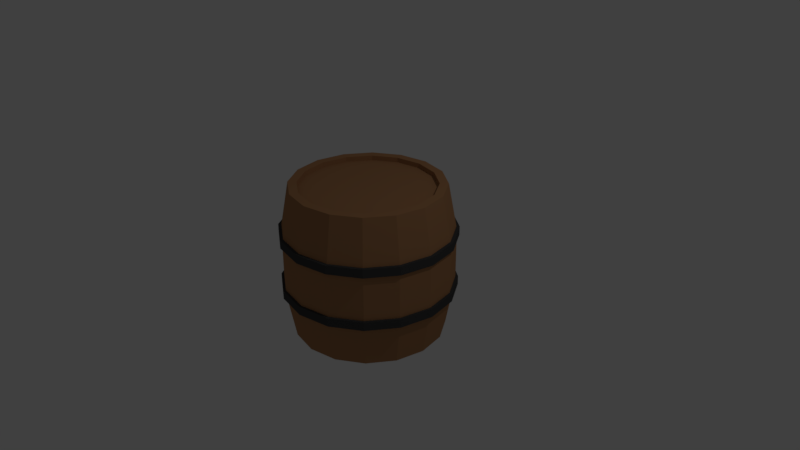 # Source: 001_Barrel.blend  (saved by Blender 2.79.0; exported with 4.5.12 LTS)
import bpy
from mathutils import Matrix  # noqa: F401  (used for matrix-valued properties, if any)

bpy.ops.wm.read_factory_settings(use_empty=True)
scene = bpy.context.scene
scene.name = 'Scene'

# ---- collections
col_collection_1 = bpy.data.collections.new('Collection 1'); scene.collection.children.link(col_collection_1)

# ---- materials (node trees are filled in below, after node groups)
mat_wood = bpy.data.materials.new('Wood')
mat_wood.alpha_threshold = 0.0
mat_wood.use_transparent_shadow = False
mat_wood.diffuse_color = (0.4109, 0.2062, 0.09463, 1.0)
mat_wood.roughness = 0.5
mat_metal = bpy.data.materials.new('Metal')
mat_metal.alpha_threshold = 0.0
mat_metal.use_transparent_shadow = False
mat_metal.diffuse_color = (0.06072, 0.06072, 0.06072, 1.0)
mat_metal.roughness = 0.5

# ---- material node trees

# ---- world
world_world = bpy.data.worlds.new('World'); scene.world = world_world
world_world.color = (0.05088, 0.05088, 0.05088)
world_world.use_sun_shadow = False
world_world.sun_shadow_jitter_overblur = 0.0
world_world.cycles.sampling_method = 'MANUAL'

# ---- cameras
cam_camera = bpy.data.cameras.new('Camera')
cam_camera.clip_end = 100.0
cam_camera.lens = 35.0
cam_camera.sensor_width = 32.0
cam_camera.sensor_height = 18.0
cam_camera.ortho_scale = 7.314
cam_camera.dof.focus_distance = 0.0
cam_camera.dof.aperture_fstop = 128.0

# ---- lights
light_lamp = bpy.data.lights.new('Lamp', 'POINT')
light_lamp.transmission_factor = 0.0
light_lamp.cutoff_distance = 30.0
light_lamp.energy = 100.0
light_lamp.shadow_buffer_clip_start = 1.001
light_lamp.shadow_soft_size = 0.1
light_lamp.shadow_maximum_resolution = 0.006
light_lamp.use_absolute_resolution = True

# ---- meshes
me_cylinder_001 = bpy.data.meshes.new('Cylinder.001')
me_cylinder_001.from_pydata([(0.0, 1.0, 1.0), (0.3827, 0.9239, 1.0), (0.7071, 0.7071, 1.0), (0.9239, 0.3827, 1.0), (1.0, -4.371e-08, 1.0), (0.9239, -0.3827, 1.0), (0.7071, -0.7071, 1.0), (0.3827, -0.9239, 1.0), (1.51e-07, -1.0, 1.0), (-0.3827, -0.9239, 1.0), (-0.7071, -0.7071, 1.0), (-0.9239, -0.3827, 1.0), (-1.0, 1.192e-08, 1.0), (-0.9239, 0.3827, 1.0), (-0.7071, 0.7071, 1.0), (-0.3827, 0.9239, 1.0), (-1.444e-08, 1.116, 0.3719), (0.427, 1.031, 0.3719), (0.7889, 0.7889, 0.3719), (1.031, 0.427, 0.3719), (1.116, -4.618e-08, 0.3719), (1.031, -0.427, 0.3719), (0.7889, -0.7889, 0.3719), (0.427, -1.031, 0.3719), (1.54e-07, -1.116, 0.3719), (-0.427, -1.031, 0.3719), (-0.7889, -0.7889, 0.3719), (-1.031, -0.427, 0.3719), (-1.116, 1.589e-08, 0.3719), (-1.031, 0.427, 0.3719), (-0.7889, 0.7889, 0.3719), (-0.427, 1.031, 0.3719), (0.3827, 0.9239, 1.0), (0.0, 1.0, 1.0), (0.7071, 0.7071, 1.0), (0.9239, 0.3827, 1.0), (1.0, -4.371e-08, 1.0), (0.9239, -0.3827, 1.0), (0.7071, -0.7071, 1.0), (0.3827, -0.9239, 1.0), (1.51e-07, -1.0, 1.0), (-0.3827, -0.9239, 1.0), (-0.7071, -0.7071, 1.0), (-0.9239, -0.3827, 1.0), (-1.0, 1.192e-08, 1.0), (-0.9239, 0.3827, 1.0), (-0.7071, 0.7071, 1.0), (-0.3827, 0.9239, 1.0), (0.3827, 0.9239, 1.0), (0.0, 1.0, 1.0), (0.7071, 0.7071, 1.0), (0.9239, 0.3827, 1.0), (1.0, -4.371e-08, 1.0), (0.9239, -0.3827, 1.0), (0.7071, -0.7071, 1.0), (0.3827, -0.9239, 1.0), (1.51e-07, -1.0, 1.0), (-0.3827, -0.9239, 1.0), (-0.7071, -0.7071, 1.0), (-0.9239, -0.3827, 1.0), (-1.0, 1.192e-08, 1.0), (-0.9239, 0.3827, 1.0), (-0.7071, 0.7071, 1.0), (-0.3827, 0.9239, 1.0), (0.3394, 0.8194, 1.0), (4.211e-09, 0.887, 1.0), (0.6272, 0.6272, 1.0), (0.8194, 0.3394, 1.0), (0.887, -3.751e-08, 1.0), (0.8194, -0.3394, 1.0), (0.6272, -0.6272, 1.0), (0.3394, -0.8194, 1.0), (1.381e-07, -0.887, 1.0), (-0.3394, -0.8194, 1.0), (-0.6272, -0.6272, 1.0), (-0.8194, -0.3394, 1.0), (-0.887, 1.184e-08, 1.0), (-0.8194, 0.3394, 1.0), (-0.6272, 0.6272, 1.0), (-0.3394, 0.8194, 1.0), (0.3394, 0.8194, 0.9366), (2.865e-10, 0.887, 0.9366), (0.6272, 0.6272, 0.9366), (0.8194, 0.3394, 0.9366), (0.887, -3.751e-08, 0.9366), (0.8194, -0.3394, 0.9366), (0.6272, -0.6272, 0.9366), (0.3394, -0.8194, 0.9366), (1.342e-07, -0.887, 0.9366), (-0.3394, -0.8194, 0.9366), (-0.6272, -0.6272, 0.9366), (-0.8194, -0.3394, 0.9366), (-0.887, 1.184e-08, 0.9366), (-0.8194, 0.3394, 0.9366), (-0.6272, 0.6272, 0.9366), (-0.3394, 0.8194, 0.9366), (0.0, 1.0, -1.0), (0.3827, 0.9239, -1.0), (0.7071, 0.7071, -1.0), (0.9239, 0.3827, -1.0), (1.0, -4.371e-08, -1.0), (0.9239, -0.3827, -1.0), (0.7071, -0.7071, -1.0), (0.3827, -0.9239, -1.0), (1.51e-07, -1.0, -1.0), (-0.3827, -0.9239, -1.0), (-0.7071, -0.7071, -1.0), (-0.9239, -0.3827, -1.0), (-1.0, 1.192e-08, -1.0), (-0.9239, 0.3827, -1.0), (-0.7071, 0.7071, -1.0), (-0.3827, 0.9239, -1.0), (-1.444e-08, 1.116, -0.3719), (0.427, 1.031, -0.3719), (0.7889, 0.7889, -0.3719), (1.031, 0.427, -0.3719), (1.116, -4.618e-08, -0.3719), (1.031, -0.427, -0.3719), (0.7889, -0.7889, -0.3719), (0.427, -1.031, -0.3719), (1.54e-07, -1.116, -0.3719), (-0.427, -1.031, -0.3719), (-0.7889, -0.7889, -0.3719), (-1.031, -0.427, -0.3719), (-1.116, 1.589e-08, -0.3719), (-1.031, 0.427, -0.3719), (-0.7889, 0.7889, -0.3719), (-0.427, 1.031, -0.3719), (0.3827, 0.9239, -1.0), (0.0, 1.0, -1.0), (0.7071, 0.7071, -1.0), (0.9239, 0.3827, -1.0), (1.0, -4.371e-08, -1.0), (0.9239, -0.3827, -1.0), (0.7071, -0.7071, -1.0), (0.3827, -0.9239, -1.0), (1.51e-07, -1.0, -1.0), (-0.3827, -0.9239, -1.0), (-0.7071, -0.7071, -1.0), (-0.9239, -0.3827, -1.0), (-1.0, 1.192e-08, -1.0), (-0.9239, 0.3827, -1.0), (-0.7071, 0.7071, -1.0), (-0.3827, 0.9239, -1.0), (0.3827, 0.9239, -1.0), (0.0, 1.0, -1.0), (0.7071, 0.7071, -1.0), (0.9239, 0.3827, -1.0), (1.0, -4.371e-08, -1.0), (0.9239, -0.3827, -1.0), (0.7071, -0.7071, -1.0), (0.3827, -0.9239, -1.0), (1.51e-07, -1.0, -1.0), (-0.3827, -0.9239, -1.0), (-0.7071, -0.7071, -1.0), (-0.9239, -0.3827, -1.0), (-1.0, 1.192e-08, -1.0), (-0.9239, 0.3827, -1.0), (-0.7071, 0.7071, -1.0), (-0.3827, 0.9239, -1.0), (0.3394, 0.8194, -1.0), (4.211e-09, 0.887, -1.0), (0.6272, 0.6272, -1.0), (0.8194, 0.3394, -1.0), (0.887, -3.751e-08, -1.0), (0.8194, -0.3394, -1.0), (0.6272, -0.6272, -1.0), (0.3394, -0.8194, -1.0), (1.381e-07, -0.887, -1.0), (-0.3394, -0.8194, -1.0), (-0.6272, -0.6272, -1.0), (-0.8194, -0.3394, -1.0), (-0.887, 1.184e-08, -1.0), (-0.8194, 0.3394, -1.0), (-0.6272, 0.6272, -1.0), (-0.3394, 0.8194, -1.0), (0.3394, 0.8194, -0.9366), (2.865e-10, 0.887, -0.9366), (0.6272, 0.6272, -0.9366), (0.8194, 0.3394, -0.9366), (0.887, -3.751e-08, -0.9366), (0.8194, -0.3394, -0.9366), (0.6272, -0.6272, -0.9366), (0.3394, -0.8194, -0.9366), (1.342e-07, -0.887, -0.9366), (-0.3394, -0.8194, -0.9366), (-0.6272, -0.6272, -0.9366), (-0.8194, -0.3394, -0.9366), (-0.887, 1.184e-08, -0.9366), (-0.8194, 0.3394, -0.9366), (-0.6272, 0.6272, -0.9366), (-0.3394, 0.8194, -0.9366), (-1.444e-08, 1.116, 0.0), (0.427, 1.031, 0.0), (0.7889, 0.7889, 0.0), (1.031, 0.427, 0.0), (1.116, -4.618e-08, 0.0), (1.031, -0.427, 0.0), (0.7889, -0.7889, 0.0), (0.427, -1.031, 0.0), (1.54e-07, -1.116, 0.0), (-0.427, -1.031, 0.0), (-0.7889, -0.7889, 0.0), (-1.031, -0.427, 0.0), (-1.116, 1.589e-08, 0.0), (-1.031, 0.427, 0.0), (-0.7889, 0.7889, 0.0), (-0.427, 1.031, 0.0), (-1.873e-08, 1.15, 0.4102), (-1.873e-08, 1.15, 0.2936), (0.4401, 1.063, 0.4102), (0.4401, 1.063, 0.2936), (0.8132, 0.8132, 0.4102), (0.8132, 0.8132, 0.2936), (1.063, 0.4401, 0.4102), (1.063, 0.4401, 0.2936), (1.15, -4.692e-08, 0.4102), (1.15, -4.692e-08, 0.2936), (1.063, -0.4401, 0.4102), (1.063, -0.4401, 0.2936), (0.8132, -0.8132, 0.4102), (0.8132, -0.8132, 0.2936), (0.4401, -1.063, 0.4102), (0.4401, -1.063, 0.2936), (1.549e-07, -1.15, 0.4102), (1.549e-07, -1.15, 0.2936), (-0.4401, -1.063, 0.4102), (-0.4401, -1.063, 0.2936), (-0.8132, -0.8132, 0.4102), (-0.8132, -0.8132, 0.2936), (-1.063, -0.4401, 0.4102), (-1.063, -0.4401, 0.2936), (-1.15, 1.707e-08, 0.4102), (-1.15, 1.707e-08, 0.2936), (-1.063, 0.4401, 0.4102), (-1.063, 0.4401, 0.2936), (-0.8132, 0.8132, 0.4102), (-0.8132, 0.8132, 0.2936), (-0.4401, 1.063, 0.4102), (-0.4401, 1.063, 0.2936), (-1.873e-08, 1.15, -0.3089), (-1.873e-08, 1.15, -0.4255), (0.4401, 1.063, -0.3089), (0.4401, 1.063, -0.4255), (0.8132, 0.8132, -0.3089), (0.8132, 0.8132, -0.4255), (1.063, 0.4401, -0.3089), (1.063, 0.4401, -0.4255), (1.15, -4.692e-08, -0.3089), (1.15, -4.692e-08, -0.4255), (1.063, -0.4401, -0.3089), (1.063, -0.4401, -0.4255), (0.8132, -0.8132, -0.3089), (0.8132, -0.8132, -0.4255), (0.4401, -1.063, -0.3089), (0.4401, -1.063, -0.4255), (1.549e-07, -1.15, -0.3089), (1.549e-07, -1.15, -0.4255), (-0.4401, -1.063, -0.3089), (-0.4401, -1.063, -0.4255), (-0.8132, -0.8132, -0.3089), (-0.8132, -0.8132, -0.4255), (-1.063, -0.4401, -0.3089), (-1.063, -0.4401, -0.4255), (-1.15, 1.707e-08, -0.3089), (-1.15, 1.707e-08, -0.4255), (-1.063, 0.4401, -0.3089), (-1.063, 0.4401, -0.4255), (-0.8132, 0.8132, -0.3089), (-0.8132, 0.8132, -0.4255), (-0.4401, 1.063, -0.3089), (-0.4401, 1.063, -0.4255)], [], [(16, 0, 1, 17), (17, 1, 2, 18), (18, 2, 3, 19), (19, 3, 4, 20), (20, 4, 5, 21), (21, 5, 6, 22), (22, 6, 7, 23), (23, 7, 8, 24), (24, 8, 9, 25), (25, 9, 10, 26), (26, 10, 11, 27), (27, 11, 12, 28), (28, 12, 13, 29), (29, 13, 14, 30), (4, 3, 35, 36), (30, 14, 15, 31), (31, 15, 0, 16), (207, 31, 16, 192), (206, 30, 31, 207), (205, 29, 30, 206), (204, 28, 29, 205), (203, 27, 28, 204), (202, 26, 27, 203), (201, 25, 26, 202), (200, 24, 25, 201), (199, 23, 24, 200), (198, 22, 23, 199), (197, 21, 22, 198), (196, 20, 21, 197), (195, 19, 20, 196), (194, 18, 19, 195), (193, 17, 18, 194), (192, 16, 17, 193), (35, 34, 50, 51), (9, 8, 40, 41), (14, 13, 45, 46), (2, 1, 32, 34), (7, 6, 38, 39), (12, 11, 43, 44), (5, 4, 36, 37), (10, 9, 41, 42), (15, 14, 46, 47), (3, 2, 34, 35), (8, 7, 39, 40), (1, 0, 33, 32), (13, 12, 44, 45), (6, 5, 37, 38), (11, 10, 42, 43), (0, 15, 47, 33), (56, 55, 71, 72), (43, 42, 58, 59), (36, 35, 51, 52), (44, 43, 59, 60), (37, 36, 52, 53), (45, 44, 60, 61), (38, 37, 53, 54), (46, 45, 61, 62), (39, 38, 54, 55), (47, 46, 62, 63), (40, 39, 55, 56), (32, 33, 49, 48), (33, 47, 63, 49), (41, 40, 56, 57), (34, 32, 48, 50), (42, 41, 57, 58), (77, 76, 92, 93), (48, 49, 65, 64), (49, 63, 79, 65), (57, 56, 72, 73), (50, 48, 64, 66), (58, 57, 73, 74), (51, 50, 66, 67), (59, 58, 74, 75), (52, 51, 67, 68), (60, 59, 75, 76), (53, 52, 68, 69), (61, 60, 76, 77), (54, 53, 69, 70), (62, 61, 77, 78), (55, 54, 70, 71), (63, 62, 78, 79), (80, 81, 95, 94, 93, 92, 91, 90, 89, 88, 87, 86, 85, 84, 83, 82), (70, 69, 85, 86), (78, 77, 93, 94), (71, 70, 86, 87), (79, 78, 94, 95), (72, 71, 87, 88), (64, 65, 81, 80), (65, 79, 95, 81), (73, 72, 88, 89), (66, 64, 80, 82), (74, 73, 89, 90), (67, 66, 82, 83), (75, 74, 90, 91), (68, 67, 83, 84), (76, 75, 91, 92), (69, 68, 84, 85), (112, 113, 97, 96), (113, 114, 98, 97), (114, 115, 99, 98), (115, 116, 100, 99), (116, 117, 101, 100), (117, 118, 102, 101), (118, 119, 103, 102), (119, 120, 104, 103), (120, 121, 105, 104), (121, 122, 106, 105), (122, 123, 107, 106), (123, 124, 108, 107), (124, 125, 109, 108), (125, 126, 110, 109), (100, 132, 131, 99), (126, 127, 111, 110), (127, 112, 96, 111), (207, 192, 112, 127), (206, 207, 127, 126), (205, 206, 126, 125), (204, 205, 125, 124), (203, 204, 124, 123), (202, 203, 123, 122), (201, 202, 122, 121), (200, 201, 121, 120), (199, 200, 120, 119), (198, 199, 119, 118), (197, 198, 118, 117), (196, 197, 117, 116), (195, 196, 116, 115), (194, 195, 115, 114), (193, 194, 114, 113), (192, 193, 113, 112), (131, 147, 146, 130), (105, 137, 136, 104), (110, 142, 141, 109), (98, 130, 128, 97), (103, 135, 134, 102), (108, 140, 139, 107), (101, 133, 132, 100), (106, 138, 137, 105), (111, 143, 142, 110), (99, 131, 130, 98), (104, 136, 135, 103), (97, 128, 129, 96), (109, 141, 140, 108), (102, 134, 133, 101), (107, 139, 138, 106), (96, 129, 143, 111), (152, 168, 167, 151), (139, 155, 154, 138), (132, 148, 147, 131), (140, 156, 155, 139), (133, 149, 148, 132), (141, 157, 156, 140), (134, 150, 149, 133), (142, 158, 157, 141), (135, 151, 150, 134), (143, 159, 158, 142), (136, 152, 151, 135), (128, 144, 145, 129), (129, 145, 159, 143), (137, 153, 152, 136), (130, 146, 144, 128), (138, 154, 153, 137), (173, 189, 188, 172), (144, 160, 161, 145), (145, 161, 175, 159), (153, 169, 168, 152), (146, 162, 160, 144), (154, 170, 169, 153), (147, 163, 162, 146), (155, 171, 170, 154), (148, 164, 163, 147), (156, 172, 171, 155), (149, 165, 164, 148), (157, 173, 172, 156), (150, 166, 165, 149), (158, 174, 173, 157), (151, 167, 166, 150), (159, 175, 174, 158), (176, 178, 179, 180, 181, 182, 183, 184, 185, 186, 187, 188, 189, 190, 191, 177), (166, 182, 181, 165), (174, 190, 189, 173), (167, 183, 182, 166), (175, 191, 190, 174), (168, 184, 183, 167), (160, 176, 177, 161), (161, 177, 191, 175), (169, 185, 184, 168), (162, 178, 176, 160), (170, 186, 185, 169), (163, 179, 178, 162), (171, 187, 186, 170), (164, 180, 179, 163), (172, 188, 187, 171), (165, 181, 180, 164), (208, 209, 211, 210), (210, 211, 213, 212), (212, 213, 215, 214), (214, 215, 217, 216), (216, 217, 219, 218), (218, 219, 221, 220), (220, 221, 223, 222), (222, 223, 225, 224), (224, 225, 227, 226), (226, 227, 229, 228), (228, 229, 231, 230), (230, 231, 233, 232), (232, 233, 235, 234), (234, 235, 237, 236), (211, 209, 239, 237, 235, 233, 231, 229, 227, 225, 223, 221, 219, 217, 215, 213), (236, 237, 239, 238), (238, 239, 209, 208), (208, 210, 212, 214, 216, 218, 220, 222, 224, 226, 228, 230, 232, 234, 236, 238), (240, 241, 243, 242), (242, 243, 245, 244), (244, 245, 247, 246), (246, 247, 249, 248), (248, 249, 251, 250), (250, 251, 253, 252), (252, 253, 255, 254), (254, 255, 257, 256), (256, 257, 259, 258), (258, 259, 261, 260), (260, 261, 263, 262), (262, 263, 265, 264), (264, 265, 267, 266), (266, 267, 269, 268), (243, 241, 271, 269, 267, 265, 263, 261, 259, 257, 255, 253, 251, 249, 247, 245), (268, 269, 271, 270), (270, 271, 241, 240), (240, 242, 244, 246, 248, 250, 252, 254, 256, 258, 260, 262, 264, 266, 268, 270)])
me_cylinder_001.polygons.foreach_set('material_index', [0, 0, 0, 0, 0, 0, 0, 0, 0, 0, 0, 0, 0, 0, 0, 0, 0, 0, 0, 0, 0, 0, 0, 0, 0, 0, 0, 0, 0, 0, 0, 0, 0, 0, 0, 0, 0, 0, 0, 0, 0, 0, 0, 0, 0, 0, 0, 0, 0, 0, 0, 0, 0, 0, 0, 0, 0, 0, 0, 0, 0, 0, 0, 0, 0, 0, 0, 0, 0, 0, 0, 0, 0, 0, 0, 0, 0, 0, 0, 0, 0, 0, 0, 0, 0, 0, 0, 0, 0, 0, 0, 0, 0, 0, 0, 0, 0, 0, 0, 0, 0, 0, 0, 0, 0, 0, 0, 0, 0, 0, 0, 0, 0, 0, 0, 0, 0, 0, 0, 0, 0, 0, 0, 0, 0, 0, 0, 0, 0, 0, 0, 0, 0, 0, 0, 0, 0, 0, 0, 0, 0, 0, 0, 0, 0, 0, 0, 0, 0, 0, 0, 0, 0, 0, 0, 0, 0, 0, 0, 0, 0, 0, 0, 0, 0, 0, 0, 0, 0, 0, 0, 0, 0, 0, 0, 0, 0, 0, 0, 0, 0, 0, 0, 0, 0, 0, 0, 0, 0, 0, 0, 0, 0, 0, 1, 1, 1, 1, 1, 1, 1, 1, 1, 1, 1, 1, 1, 1, 1, 1, 1, 1, 1, 1, 1, 1, 1, 1, 1, 1, 1, 1, 1, 1, 1, 1, 1, 1, 1, 1])
me_cylinder_001.materials.append(mat_wood)
me_cylinder_001.materials.append(mat_metal)
me_cylinder_001.use_remesh_preserve_volume = False
me_cylinder_001.use_remesh_preserve_attributes = False
me_cylinder_001.use_mirror_vertex_groups = False
me_cylinder_001.update()

# ---- objects
ob_barrel = bpy.data.objects.new('Barrel', me_cylinder_001)
ob_lamp = bpy.data.objects.new('Lamp', light_lamp)
ob_camera = bpy.data.objects.new('Camera', cam_camera)

# ---- transforms, parenting, visibility, modifiers, constraints
ob_barrel.location = (0.0, 0.0, 0.0)
ob_barrel.lineart.crease_threshold = 0.0
ob_lamp.location = (4.076, 1.005, 5.904)
ob_lamp.rotation_euler = (0.6503, 0.05522, 1.866)
ob_lamp.lock_rotations_4d = False
ob_lamp.empty_display_type = 'ARROWS'
ob_lamp.color = (0.0, 0.0, 0.0, 0.0)
ob_lamp.lineart.crease_threshold = 0.0
ob_camera.location = (7.481, -6.508, 5.344)
ob_camera.rotation_euler = (1.109, 0.0, 0.8149)
ob_camera.lock_rotations_4d = False
ob_camera.empty_display_type = 'ARROWS'
ob_camera.color = (0.0, 0.0, 0.0, 0.0)
ob_camera.display_type = 'WIRE'
ob_camera.lineart.crease_threshold = 0.0

# ---- collection membership
col_collection_1.objects.link(ob_barrel)
col_collection_1.objects.link(ob_lamp)
col_collection_1.objects.link(ob_camera)

# ---- scene / render settings (as saved in the file)
scene.camera = ob_camera
scene.frame_start = 1; scene.frame_end = 250; scene.frame_set(42)
scene.render.engine = 'BLENDER_EEVEE_NEXT'
scene.render.resolution_percentage = 50
scene.render.dither_intensity = 0.0
scene.cycles.use_denoising = False
scene.cycles.samples = 128
scene.cycles.sampling_pattern = 'TABULATED_SOBOL'
scene.cycles.use_adaptive_sampling = False
scene.cycles.use_light_tree = False
scene.cycles.blur_glossy = 0.0
scene.cycles.sample_clamp_indirect = 0.0
scene.view_settings.view_transform = 'Standard'
bpy.context.view_layer.update()
